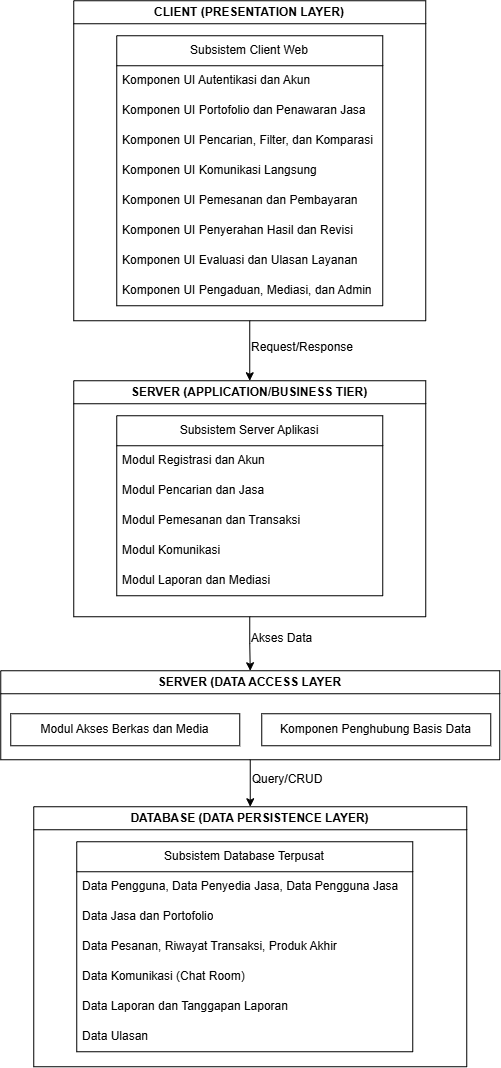

The diagram above was exported from draw.io. Its source (the exported page's mxGraphModel, read from the mxfile embedded in the PNG):
<mxGraphModel dx="1049" dy="601" grid="0" gridSize="10" guides="1" tooltips="1" connect="1" arrows="1" fold="1" page="1" pageScale="1" pageWidth="850" pageHeight="1100" math="0" shadow="0">
  <root>
    <mxCell id="0" />
    <mxCell id="1" parent="0" />
    <mxCell id="KMRGc1yitfoSocjSdD-w-53" edge="1" parent="1" source="KMRGc1yitfoSocjSdD-w-2" style="edgeStyle=orthogonalEdgeStyle;rounded=0;orthogonalLoop=1;jettySize=auto;html=1;entryX=0.5;entryY=0;entryDx=0;entryDy=0;" target="KMRGc1yitfoSocjSdD-w-22">
      <mxGeometry relative="1" as="geometry" />
    </mxCell>
    <mxCell id="KMRGc1yitfoSocjSdD-w-2" parent="1" style="swimlane;whiteSpace=wrap;html=1;" value="CLIENT (PRESENTATION LAYER)" vertex="1">
      <mxGeometry height="320" width="352" x="249" y="27" as="geometry" />
    </mxCell>
    <mxCell id="KMRGc1yitfoSocjSdD-w-3" parent="KMRGc1yitfoSocjSdD-w-2" style="swimlane;fontStyle=0;childLayout=stackLayout;horizontal=1;startSize=30;horizontalStack=0;resizeParent=1;resizeParentMax=0;resizeLast=0;collapsible=1;marginBottom=0;whiteSpace=wrap;html=1;" value="Subsistem Client Web" vertex="1">
      <mxGeometry height="270" width="266" x="43" y="35" as="geometry" />
    </mxCell>
    <mxCell id="KMRGc1yitfoSocjSdD-w-4" parent="KMRGc1yitfoSocjSdD-w-3" style="text;strokeColor=none;fillColor=none;align=left;verticalAlign=middle;spacingLeft=4;spacingRight=4;overflow=hidden;points=[[0,0.5],[1,0.5]];portConstraint=eastwest;rotatable=0;whiteSpace=wrap;html=1;" value="Komponen UI Autentikasi dan Akun" vertex="1">
      <mxGeometry height="30" width="266" y="30" as="geometry" />
    </mxCell>
    <mxCell id="KMRGc1yitfoSocjSdD-w-7" parent="KMRGc1yitfoSocjSdD-w-3" style="text;strokeColor=none;fillColor=none;align=left;verticalAlign=middle;spacingLeft=4;spacingRight=4;overflow=hidden;points=[[0,0.5],[1,0.5]];portConstraint=eastwest;rotatable=0;whiteSpace=wrap;html=1;" value="Komponen UI Portofolio dan Penawaran Jasa" vertex="1">
      <mxGeometry height="30" width="266" y="60" as="geometry" />
    </mxCell>
    <mxCell id="KMRGc1yitfoSocjSdD-w-9" parent="KMRGc1yitfoSocjSdD-w-3" style="text;strokeColor=none;fillColor=none;align=left;verticalAlign=middle;spacingLeft=4;spacingRight=4;overflow=hidden;points=[[0,0.5],[1,0.5]];portConstraint=eastwest;rotatable=0;whiteSpace=wrap;html=1;" value="Komponen UI Pencarian, Filter, dan Komparasi" vertex="1">
      <mxGeometry height="30" width="266" y="90" as="geometry" />
    </mxCell>
    <mxCell id="KMRGc1yitfoSocjSdD-w-10" parent="KMRGc1yitfoSocjSdD-w-3" style="text;strokeColor=none;fillColor=none;align=left;verticalAlign=middle;spacingLeft=4;spacingRight=4;overflow=hidden;points=[[0,0.5],[1,0.5]];portConstraint=eastwest;rotatable=0;whiteSpace=wrap;html=1;" value="Komponen UI Komunikasi Langsung" vertex="1">
      <mxGeometry height="30" width="266" y="120" as="geometry" />
    </mxCell>
    <mxCell id="KMRGc1yitfoSocjSdD-w-11" parent="KMRGc1yitfoSocjSdD-w-3" style="text;strokeColor=none;fillColor=none;align=left;verticalAlign=middle;spacingLeft=4;spacingRight=4;overflow=hidden;points=[[0,0.5],[1,0.5]];portConstraint=eastwest;rotatable=0;whiteSpace=wrap;html=1;" value="Komponen UI Pemesanan dan Pembayaran" vertex="1">
      <mxGeometry height="30" width="266" y="150" as="geometry" />
    </mxCell>
    <mxCell id="KMRGc1yitfoSocjSdD-w-19" parent="KMRGc1yitfoSocjSdD-w-3" style="text;strokeColor=none;fillColor=none;align=left;verticalAlign=middle;spacingLeft=4;spacingRight=4;overflow=hidden;points=[[0,0.5],[1,0.5]];portConstraint=eastwest;rotatable=0;whiteSpace=wrap;html=1;" value="Komponen UI Penyerahan Hasil dan Revisi" vertex="1">
      <mxGeometry height="30" width="266" y="180" as="geometry" />
    </mxCell>
    <mxCell id="KMRGc1yitfoSocjSdD-w-20" parent="KMRGc1yitfoSocjSdD-w-3" style="text;strokeColor=none;fillColor=none;align=left;verticalAlign=middle;spacingLeft=4;spacingRight=4;overflow=hidden;points=[[0,0.5],[1,0.5]];portConstraint=eastwest;rotatable=0;whiteSpace=wrap;html=1;" value="Komponen UI Evaluasi dan Ulasan Layanan" vertex="1">
      <mxGeometry height="30" width="266" y="210" as="geometry" />
    </mxCell>
    <mxCell id="KMRGc1yitfoSocjSdD-w-21" parent="KMRGc1yitfoSocjSdD-w-3" style="text;strokeColor=none;fillColor=none;align=left;verticalAlign=middle;spacingLeft=4;spacingRight=4;overflow=hidden;points=[[0,0.5],[1,0.5]];portConstraint=eastwest;rotatable=0;whiteSpace=wrap;html=1;" value="Komponen UI Pengaduan, Mediasi, dan Admin" vertex="1">
      <mxGeometry height="30" width="266" y="240" as="geometry" />
    </mxCell>
    <mxCell id="KMRGc1yitfoSocjSdD-w-56" edge="1" parent="1" source="KMRGc1yitfoSocjSdD-w-22" style="edgeStyle=orthogonalEdgeStyle;rounded=0;orthogonalLoop=1;jettySize=auto;html=1;exitX=0.5;exitY=1;exitDx=0;exitDy=0;entryX=0.5;entryY=0;entryDx=0;entryDy=0;" target="KMRGc1yitfoSocjSdD-w-32">
      <mxGeometry relative="1" as="geometry" />
    </mxCell>
    <mxCell id="KMRGc1yitfoSocjSdD-w-22" parent="1" style="swimlane;whiteSpace=wrap;html=1;" value="SERVER (APPLICATION/BUSINESS TIER)" vertex="1">
      <mxGeometry height="236" width="352" x="249" y="407" as="geometry" />
    </mxCell>
    <mxCell id="KMRGc1yitfoSocjSdD-w-23" parent="KMRGc1yitfoSocjSdD-w-22" style="swimlane;fontStyle=0;childLayout=stackLayout;horizontal=1;startSize=30;horizontalStack=0;resizeParent=1;resizeParentMax=0;resizeLast=0;collapsible=1;marginBottom=0;whiteSpace=wrap;html=1;" value="Subsistem Server Aplikasi" vertex="1">
      <mxGeometry height="180" width="266" x="43" y="35" as="geometry" />
    </mxCell>
    <mxCell id="KMRGc1yitfoSocjSdD-w-24" parent="KMRGc1yitfoSocjSdD-w-23" style="text;strokeColor=none;fillColor=none;align=left;verticalAlign=middle;spacingLeft=4;spacingRight=4;overflow=hidden;points=[[0,0.5],[1,0.5]];portConstraint=eastwest;rotatable=0;whiteSpace=wrap;html=1;" value="Modul Registrasi dan Akun" vertex="1">
      <mxGeometry height="30" width="266" y="30" as="geometry" />
    </mxCell>
    <mxCell id="KMRGc1yitfoSocjSdD-w-25" parent="KMRGc1yitfoSocjSdD-w-23" style="text;strokeColor=none;fillColor=none;align=left;verticalAlign=middle;spacingLeft=4;spacingRight=4;overflow=hidden;points=[[0,0.5],[1,0.5]];portConstraint=eastwest;rotatable=0;whiteSpace=wrap;html=1;" value="Modul Pencarian dan Jasa" vertex="1">
      <mxGeometry height="30" width="266" y="60" as="geometry" />
    </mxCell>
    <mxCell id="KMRGc1yitfoSocjSdD-w-26" parent="KMRGc1yitfoSocjSdD-w-23" style="text;strokeColor=none;fillColor=none;align=left;verticalAlign=middle;spacingLeft=4;spacingRight=4;overflow=hidden;points=[[0,0.5],[1,0.5]];portConstraint=eastwest;rotatable=0;whiteSpace=wrap;html=1;" value="Modul Pemesanan dan Transaksi" vertex="1">
      <mxGeometry height="30" width="266" y="90" as="geometry" />
    </mxCell>
    <mxCell id="KMRGc1yitfoSocjSdD-w-27" parent="KMRGc1yitfoSocjSdD-w-23" style="text;strokeColor=none;fillColor=none;align=left;verticalAlign=middle;spacingLeft=4;spacingRight=4;overflow=hidden;points=[[0,0.5],[1,0.5]];portConstraint=eastwest;rotatable=0;whiteSpace=wrap;html=1;" value="Modul Komunikasi" vertex="1">
      <mxGeometry height="30" width="266" y="120" as="geometry" />
    </mxCell>
    <mxCell id="KMRGc1yitfoSocjSdD-w-28" parent="KMRGc1yitfoSocjSdD-w-23" style="text;strokeColor=none;fillColor=none;align=left;verticalAlign=middle;spacingLeft=4;spacingRight=4;overflow=hidden;points=[[0,0.5],[1,0.5]];portConstraint=eastwest;rotatable=0;whiteSpace=wrap;html=1;" value="Modul Laporan dan Mediasi" vertex="1">
      <mxGeometry height="30" width="266" y="150" as="geometry" />
    </mxCell>
    <mxCell id="KMRGc1yitfoSocjSdD-w-58" edge="1" parent="1" source="KMRGc1yitfoSocjSdD-w-32" style="edgeStyle=orthogonalEdgeStyle;rounded=0;orthogonalLoop=1;jettySize=auto;html=1;exitX=0.5;exitY=1;exitDx=0;exitDy=0;" target="KMRGc1yitfoSocjSdD-w-45">
      <mxGeometry relative="1" as="geometry" />
    </mxCell>
    <mxCell id="KMRGc1yitfoSocjSdD-w-32" parent="1" style="swimlane;whiteSpace=wrap;html=1;" value="SERVER (DATA ACCESS LAYER" vertex="1">
      <mxGeometry height="89" width="499" x="176" y="697" as="geometry" />
    </mxCell>
    <mxCell id="KMRGc1yitfoSocjSdD-w-42" parent="KMRGc1yitfoSocjSdD-w-32" style="rounded=0;whiteSpace=wrap;html=1;" value="Modul Akses Berkas dan Media" vertex="1">
      <mxGeometry height="32" width="229" x="10" y="43" as="geometry" />
    </mxCell>
    <mxCell id="KMRGc1yitfoSocjSdD-w-43" parent="KMRGc1yitfoSocjSdD-w-32" style="rounded=0;whiteSpace=wrap;html=1;" value="Komponen Penghubung Basis Data" vertex="1">
      <mxGeometry height="32" width="229" x="261" y="43" as="geometry" />
    </mxCell>
    <mxCell id="KMRGc1yitfoSocjSdD-w-45" parent="1" style="swimlane;whiteSpace=wrap;html=1;" value="DATABASE (DATA PERSISTENCE LAYER)" vertex="1">
      <mxGeometry height="260" width="433" x="209" y="833" as="geometry" />
    </mxCell>
    <mxCell id="KMRGc1yitfoSocjSdD-w-46" parent="KMRGc1yitfoSocjSdD-w-45" style="swimlane;fontStyle=0;childLayout=stackLayout;horizontal=1;startSize=30;horizontalStack=0;resizeParent=1;resizeParentMax=0;resizeLast=0;collapsible=1;marginBottom=0;whiteSpace=wrap;html=1;" value="Subsistem Database Terpusat" vertex="1">
      <mxGeometry height="210" width="336" x="43" y="35" as="geometry" />
    </mxCell>
    <mxCell id="KMRGc1yitfoSocjSdD-w-47" parent="KMRGc1yitfoSocjSdD-w-46" style="text;strokeColor=none;fillColor=none;align=left;verticalAlign=middle;spacingLeft=4;spacingRight=4;overflow=hidden;points=[[0,0.5],[1,0.5]];portConstraint=eastwest;rotatable=0;whiteSpace=wrap;html=1;" value="Data Pengguna, Data Penyedia Jasa, Data Pengguna Jasa" vertex="1">
      <mxGeometry height="30" width="336" y="30" as="geometry" />
    </mxCell>
    <mxCell id="KMRGc1yitfoSocjSdD-w-48" parent="KMRGc1yitfoSocjSdD-w-46" style="text;strokeColor=none;fillColor=none;align=left;verticalAlign=middle;spacingLeft=4;spacingRight=4;overflow=hidden;points=[[0,0.5],[1,0.5]];portConstraint=eastwest;rotatable=0;whiteSpace=wrap;html=1;" value="Data Jasa dan Portofolio" vertex="1">
      <mxGeometry height="30" width="336" y="60" as="geometry" />
    </mxCell>
    <mxCell id="KMRGc1yitfoSocjSdD-w-49" parent="KMRGc1yitfoSocjSdD-w-46" style="text;strokeColor=none;fillColor=none;align=left;verticalAlign=middle;spacingLeft=4;spacingRight=4;overflow=hidden;points=[[0,0.5],[1,0.5]];portConstraint=eastwest;rotatable=0;whiteSpace=wrap;html=1;" value="Data Pesanan, Riwayat Transaksi, Produk Akhir" vertex="1">
      <mxGeometry height="30" width="336" y="90" as="geometry" />
    </mxCell>
    <mxCell id="KMRGc1yitfoSocjSdD-w-50" parent="KMRGc1yitfoSocjSdD-w-46" style="text;strokeColor=none;fillColor=none;align=left;verticalAlign=middle;spacingLeft=4;spacingRight=4;overflow=hidden;points=[[0,0.5],[1,0.5]];portConstraint=eastwest;rotatable=0;whiteSpace=wrap;html=1;" value="Data Komunikasi (Chat Room)" vertex="1">
      <mxGeometry height="30" width="336" y="120" as="geometry" />
    </mxCell>
    <mxCell id="KMRGc1yitfoSocjSdD-w-51" parent="KMRGc1yitfoSocjSdD-w-46" style="text;strokeColor=none;fillColor=none;align=left;verticalAlign=middle;spacingLeft=4;spacingRight=4;overflow=hidden;points=[[0,0.5],[1,0.5]];portConstraint=eastwest;rotatable=0;whiteSpace=wrap;html=1;" value="Data Laporan dan Tanggapan Laporan" vertex="1">
      <mxGeometry height="30" width="336" y="150" as="geometry" />
    </mxCell>
    <mxCell id="KMRGc1yitfoSocjSdD-w-52" parent="KMRGc1yitfoSocjSdD-w-46" style="text;strokeColor=none;fillColor=none;align=left;verticalAlign=middle;spacingLeft=4;spacingRight=4;overflow=hidden;points=[[0,0.5],[1,0.5]];portConstraint=eastwest;rotatable=0;whiteSpace=wrap;html=1;" value="Data Ulasan" vertex="1">
      <mxGeometry height="30" width="336" y="180" as="geometry" />
    </mxCell>
    <mxCell id="KMRGc1yitfoSocjSdD-w-54" parent="1" style="text;html=1;whiteSpace=wrap;strokeColor=none;fillColor=none;align=center;verticalAlign=middle;rounded=0;" value="Request/Response" vertex="1">
      <mxGeometry height="30" width="60" x="448" y="359" as="geometry" />
    </mxCell>
    <mxCell id="KMRGc1yitfoSocjSdD-w-57" parent="1" style="text;html=1;whiteSpace=wrap;strokeColor=none;fillColor=none;align=center;verticalAlign=middle;rounded=0;" value="Akses Data" vertex="1">
      <mxGeometry height="30" width="85" x="415" y="650" as="geometry" />
    </mxCell>
    <mxCell id="KMRGc1yitfoSocjSdD-w-59" parent="1" style="text;html=1;whiteSpace=wrap;strokeColor=none;fillColor=none;align=center;verticalAlign=middle;rounded=0;" value="Query/CRUD" vertex="1">
      <mxGeometry height="30" width="60" x="433" y="791" as="geometry" />
    </mxCell>
  </root>
</mxGraphModel>